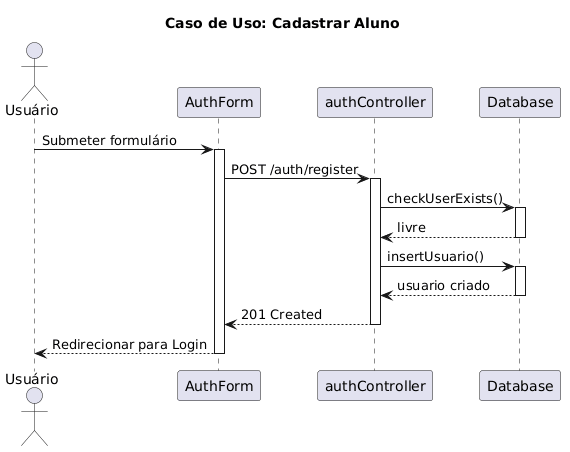

The diagram above was rendered by PlantUML. Its source (embedded in the PNG):
@startuml
title Caso de Uso: Cadastrar Aluno
actor Usuário as U
participant "AuthForm" as UI
participant "authController" as AC
participant "Database" as DB

U -> UI: Submeter formulário
activate UI
UI -> AC: POST /auth/register
activate AC
AC -> DB: checkUserExists()
activate DB
DB --> AC: livre
deactivate DB
AC -> DB: insertUsuario()
activate DB
DB --> AC: usuario criado
deactivate DB
AC --> UI: 201 Created
deactivate AC
UI --> U: Redirecionar para Login
deactivate UI
@enduml